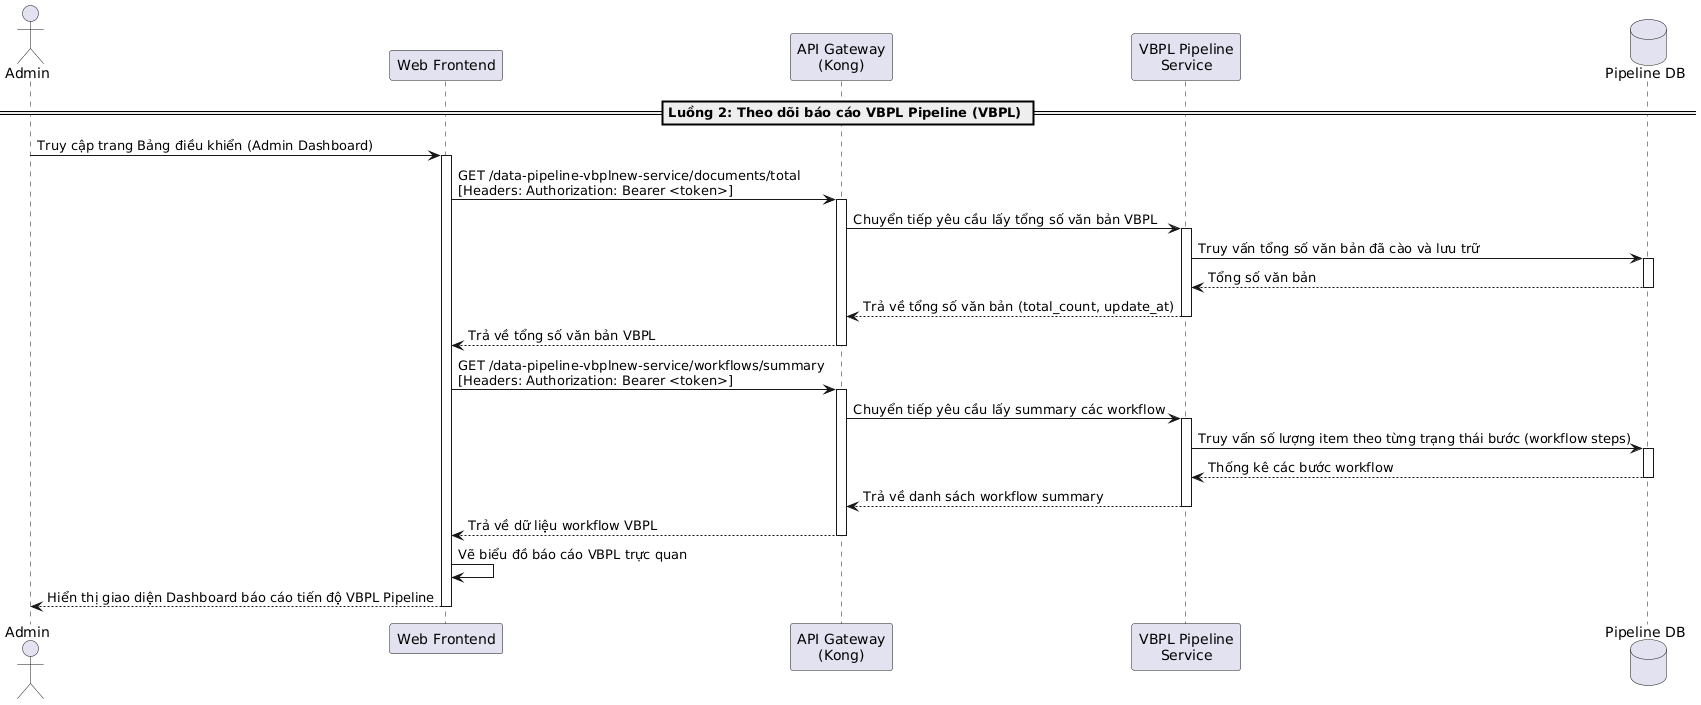

The diagram above was rendered by PlantUML. Its source (embedded in the PNG):
@startuml
actor "Admin" as Admin
participant "Web Frontend" as Frontend
participant "API Gateway\n(Kong)" as Kong
participant "VBPL Pipeline\nService" as VbplService
database "Pipeline DB" as DB

== Luồng 2: Theo dõi báo cáo VBPL Pipeline (VBPL) ==
Admin -> Frontend: Truy cập trang Bảng điều khiển (Admin Dashboard)
activate Frontend

Frontend -> Kong: GET /data-pipeline-vbplnew-service/documents/total\n[Headers: Authorization: Bearer <token>]
activate Kong
Kong -> VbplService: Chuyển tiếp yêu cầu lấy tổng số văn bản VBPL
activate VbplService
VbplService -> DB: Truy vấn tổng số văn bản đã cào và lưu trữ
activate DB
DB --> VbplService: Tổng số văn bản
deactivate DB
VbplService --> Kong: Trả về tổng số văn bản (total_count, update_at)
deactivate VbplService
Kong --> Frontend: Trả về tổng số văn bản VBPL
deactivate Kong

Frontend -> Kong: GET /data-pipeline-vbplnew-service/workflows/summary\n[Headers: Authorization: Bearer <token>]
activate Kong
Kong -> VbplService: Chuyển tiếp yêu cầu lấy summary các workflow
activate VbplService
VbplService -> DB: Truy vấn số lượng item theo từng trạng thái bước (workflow steps)
activate DB
DB --> VbplService: Thống kê các bước workflow
deactivate DB
VbplService --> Kong: Trả về danh sách workflow summary
deactivate VbplService
Kong --> Frontend: Trả về dữ liệu workflow VBPL
deactivate Kong

Frontend -> Frontend: Vẽ biểu đồ báo cáo VBPL trực quan
Frontend --> Admin: Hiển thị giao diện Dashboard báo cáo tiến độ VBPL Pipeline
deactivate Frontend
@enduml